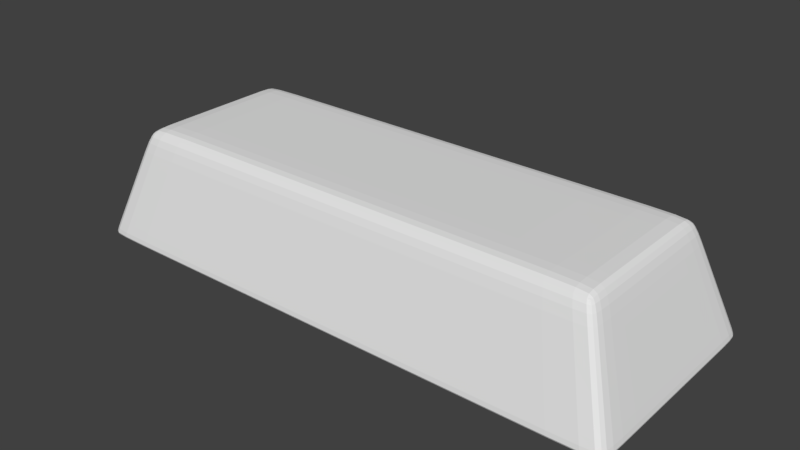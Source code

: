 # Source: SubmitResetButtons.blend  (saved by Blender 2.77.0; exported with 4.5.12 LTS)
import bpy
from mathutils import Matrix  # noqa: F401  (used for matrix-valued properties, if any)

bpy.ops.wm.read_factory_settings(use_empty=True)
scene = bpy.context.scene
scene.name = 'Scene'

# ---- collections
col_collection_1 = bpy.data.collections.new('Collection 1'); scene.collection.children.link(col_collection_1)

# ---- materials (node trees are filled in below, after node groups)
mat_material = bpy.data.materials.new('Material')
mat_material.alpha_threshold = 0.0
mat_material.use_transparent_shadow = False
mat_material.roughness = 0.5
mat_material.line_color = (0.0, 0.0, 0.0, 1.0)

# ---- material node trees

# ---- world
world_world = bpy.data.worlds.new('World'); scene.world = world_world
world_world.color = (0.05088, 0.05088, 0.05088)
world_world.use_sun_shadow = False
world_world.sun_shadow_jitter_overblur = 0.0
world_world.cycles.sampling_method = 'MANUAL'

# ---- meshes
me_cube = bpy.data.meshes.new('Cube')
me_cube.from_pydata([(1.0, 1.0, -1.0), (1.0, -1.0, -1.0), (-1.0, -1.0, -1.0), (-1.0, 1.0, -1.0), (0.8645, 0.7224, 1.0), (0.8645, -0.7224, 1.0), (-0.8645, -0.7224, 1.0), (-0.8645, 0.7224, 1.0), (0.9362, 1.0, -1.0), (0.9362, -1.0, -1.0), (0.8094, 0.7224, 1.0), (0.8094, -0.7224, 1.0), (-0.9316, 1.0, -1.0), (-0.9316, -1.0, -1.0), (-0.8054, 0.7224, 1.0), (-0.8054, -0.7224, 1.0), (1.0, -0.7692, -1.0), (-1.0, -0.7692, -1.0), (0.8645, -0.5557, 1.0), (-0.8645, -0.5557, 1.0), (0.8094, -0.5557, 1.0), (0.9362, -0.7692, -1.0), (-0.8054, -0.5557, 1.0), (-0.9316, -0.7692, -1.0), (-1.0, 0.7877, -1.0), (-0.8645, 0.569, 1.0), (0.9362, 0.7877, -1.0), (-0.9316, 0.7877, -1.0), (1.0, 0.7877, -1.0), (0.8645, 0.569, 1.0), (0.8094, 0.569, 1.0), (-0.8054, 0.569, 1.0), (1.0, 1.0, -1.0), (1.0, -1.0, -1.0), (-1.0, -1.0, -1.0), (-1.0, 1.0, -1.0), (0.9362, 1.0, -1.0), (0.9362, -1.0, -1.0), (-0.9316, 1.0, -1.0), (-0.9316, -1.0, -1.0), (-1.0, -0.7692, -1.0), (1.0, -0.7692, -1.0), (1.0, 0.7877, -1.0), (-1.0, 0.7877, -1.0), (0.8948, 0.7843, 0.5536), (0.8948, -0.7843, 0.5536), (-0.8948, -0.7843, 0.5536), (-0.8948, 0.7843, 0.5536), (0.8377, 0.7843, 0.5536), (-0.8335, 0.7843, 0.5536), (0.8377, -0.7843, 0.5536), (-0.8335, -0.7843, 0.5536), (-0.8948, -0.6033, 0.5536), (0.8948, -0.6033, 0.5536), (0.8948, 0.6178, 0.5536), (-0.8948, 0.6178, 0.5536)], [], [(23, 13, 2, 17), (22, 19, 6, 15), (53, 18, 5, 45), (51, 15, 6, 46), (55, 25, 7, 47), (38, 12, 3, 35), (32, 0, 8, 36), (45, 5, 11, 50), (18, 20, 11, 5), (16, 1, 9, 21), (36, 8, 12, 38), (50, 11, 15, 51), (20, 22, 15, 11), (21, 9, 13, 23), (26, 21, 23, 27), (30, 31, 22, 20), (28, 16, 21, 26), (29, 30, 20, 18), (46, 6, 19, 52), (54, 29, 18, 53), (31, 25, 19, 22), (27, 23, 17, 24), (12, 27, 24, 3), (14, 7, 25, 31), (44, 4, 29, 54), (4, 10, 30, 29), (0, 28, 26, 8), (10, 14, 31, 30), (8, 26, 27, 12), (52, 19, 25, 55), (17, 40, 43, 24), (0, 32, 42, 28), (28, 42, 41, 16), (2, 34, 40, 17), (9, 37, 39, 13), (48, 36, 38, 49), (1, 33, 37, 9), (44, 32, 36, 48), (49, 38, 35, 47), (24, 43, 35, 3), (13, 39, 34, 2), (16, 41, 33, 1), (14, 49, 47, 7), (4, 44, 48, 10), (10, 48, 49, 14), (40, 52, 55, 43), (32, 44, 54, 42), (42, 54, 53, 41), (34, 46, 52, 40), (37, 50, 51, 39), (33, 45, 50, 37), (43, 55, 47, 35), (39, 51, 46, 34), (41, 53, 45, 33)])
me_cube.materials.append(mat_material)
me_cube.use_remesh_preserve_volume = False
me_cube.use_remesh_preserve_attributes = False
me_cube.use_mirror_vertex_groups = False
me_cube.update()

# ---- objects
ob_cube = bpy.data.objects.new('Cube', me_cube)

# ---- transforms, parenting, visibility, modifiers, constraints
ob_cube.location = (0.0, 0.0, 0.0)
ob_cube.scale = (2.5, 1.0, 0.5)
ob_cube.lock_rotations_4d = False
ob_cube.empty_display_type = 'ARROWS'
ob_cube.lineart.crease_threshold = 0.0
_m = ob_cube.modifiers.new('Subsurf', 'SUBSURF')
_m.uv_smooth = 'PRESERVE_CORNERS'
_m.quality = 2
_m.show_only_control_edges = False

# ---- collection membership
col_collection_1.objects.link(ob_cube)

# ---- scene / render settings (as saved in the file)
scene.frame_start = 1; scene.frame_end = 250; scene.frame_set(1)
scene.render.engine = 'BLENDER_EEVEE_NEXT'
scene.render.resolution_percentage = 50
scene.render.dither_intensity = 0.0
scene.cycles.use_denoising = False
scene.cycles.samples = 128
scene.cycles.sampling_pattern = 'TABULATED_SOBOL'
scene.cycles.light_sampling_threshold = 0.0
scene.cycles.use_adaptive_sampling = False
scene.cycles.use_light_tree = False
scene.cycles.blur_glossy = 0.0
scene.cycles.sample_clamp_indirect = 0.0
scene.view_settings.view_transform = 'Standard'
bpy.context.view_layer.update()

# ---- added for rendering (the .blend has no active camera and no usable light): camera, sun
cam_auto = bpy.data.cameras.new('AutoCamera')
cam_auto.lens = 50.0
cam_auto.sensor_width = 36.0
cam_auto.clip_end = 1000.0
ob_auto_camera = bpy.data.objects.new('AutoCamera', cam_auto)
scene.collection.objects.link(ob_auto_camera)
ob_auto_camera.location = (5.06766, -6.0812, 4.05413)
ob_auto_camera.rotation_euler = (1.09748, -7.21219e-08, 0.694738)
scene.camera = ob_auto_camera
light_auto_sun = bpy.data.lights.new('AutoSun', 'SUN')
light_auto_sun.energy = 3.0
light_auto_sun.angle = 0.0523599
ob_auto_sun = bpy.data.objects.new('AutoSun', light_auto_sun)
scene.collection.objects.link(ob_auto_sun)
ob_auto_sun.rotation_euler = (0.872665, 0.174533, 0.523599)
bpy.context.view_layer.update()
